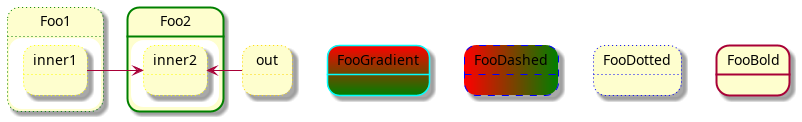

The diagram above was rendered by PlantUML. Its source (embedded in the PNG):
@startuml
state FooGradient #red-green ##00FFFF
state FooDashed #red|green ##[dashed]blue {
}
state FooDotted ##[dotted]blue {
}
state FooBold ##[bold] {
}
state Foo1 ##[dotted]green {
	state inner1 ##[dotted]yellow
}
state out ##[dotted]gold
state Foo2 ##[bold]green {
	state inner2 ##[dotted]yellow
}
inner1 -> inner2
out -> inner2
@enduml